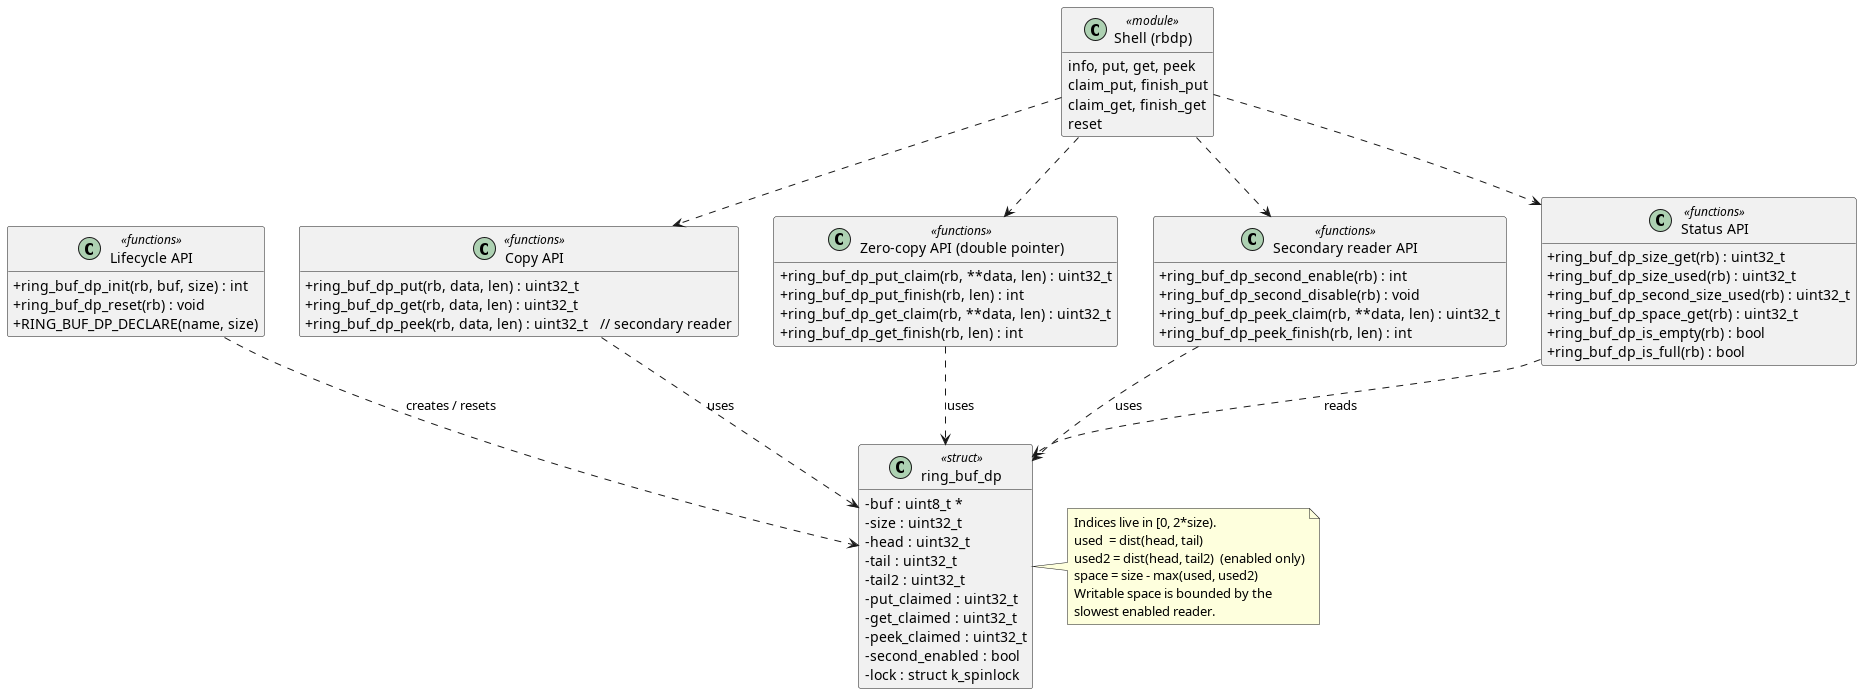

The diagram above was rendered by PlantUML. Its source (embedded in the PNG):
@startuml
skinparam shadowing false
skinparam classAttributeIconSize 0
hide empty members

class ring_buf_dp <<struct>> {
  - buf : uint8_t *
  - size : uint32_t
  - head : uint32_t
  - tail : uint32_t
  - tail2 : uint32_t
  - put_claimed : uint32_t
  - get_claimed : uint32_t
  - peek_claimed : uint32_t
  - second_enabled : bool
  - lock : struct k_spinlock
}

class "Lifecycle API" as LC <<functions>> {
  + ring_buf_dp_init(rb, buf, size) : int
  + ring_buf_dp_reset(rb) : void
  + RING_BUF_DP_DECLARE(name, size)
}

class "Copy API" as CP <<functions>> {
  + ring_buf_dp_put(rb, data, len) : uint32_t
  + ring_buf_dp_get(rb, data, len) : uint32_t
  + ring_buf_dp_peek(rb, data, len) : uint32_t   // secondary reader
}

class "Zero-copy API (double pointer)" as ZC <<functions>> {
  + ring_buf_dp_put_claim(rb, **data, len) : uint32_t
  + ring_buf_dp_put_finish(rb, len) : int
  + ring_buf_dp_get_claim(rb, **data, len) : uint32_t
  + ring_buf_dp_get_finish(rb, len) : int
}

class "Secondary reader API" as SR <<functions>> {
  + ring_buf_dp_second_enable(rb) : int
  + ring_buf_dp_second_disable(rb) : void
  + ring_buf_dp_peek_claim(rb, **data, len) : uint32_t
  + ring_buf_dp_peek_finish(rb, len) : int
}

class "Status API" as ST <<functions>> {
  + ring_buf_dp_size_get(rb) : uint32_t
  + ring_buf_dp_size_used(rb) : uint32_t
  + ring_buf_dp_second_size_used(rb) : uint32_t
  + ring_buf_dp_space_get(rb) : uint32_t
  + ring_buf_dp_is_empty(rb) : bool
  + ring_buf_dp_is_full(rb) : bool
}

class "Shell (rbdp)" as SHL <<module>> {
  info, put, get, peek
  claim_put, finish_put
  claim_get, finish_get
  reset
}

LC ..> ring_buf_dp : creates / resets
CP ..> ring_buf_dp : uses
ZC ..> ring_buf_dp : uses
SR ..> ring_buf_dp : uses
ST ..> ring_buf_dp : reads
SHL ..> CP
SHL ..> ZC
SHL ..> SR
SHL ..> ST

note right of ring_buf_dp
  Indices live in [0, 2*size).
  used  = dist(head, tail)
  used2 = dist(head, tail2)  (enabled only)
  space = size - max(used, used2)
  Writable space is bounded by the
  slowest enabled reader.
end note
@enduml